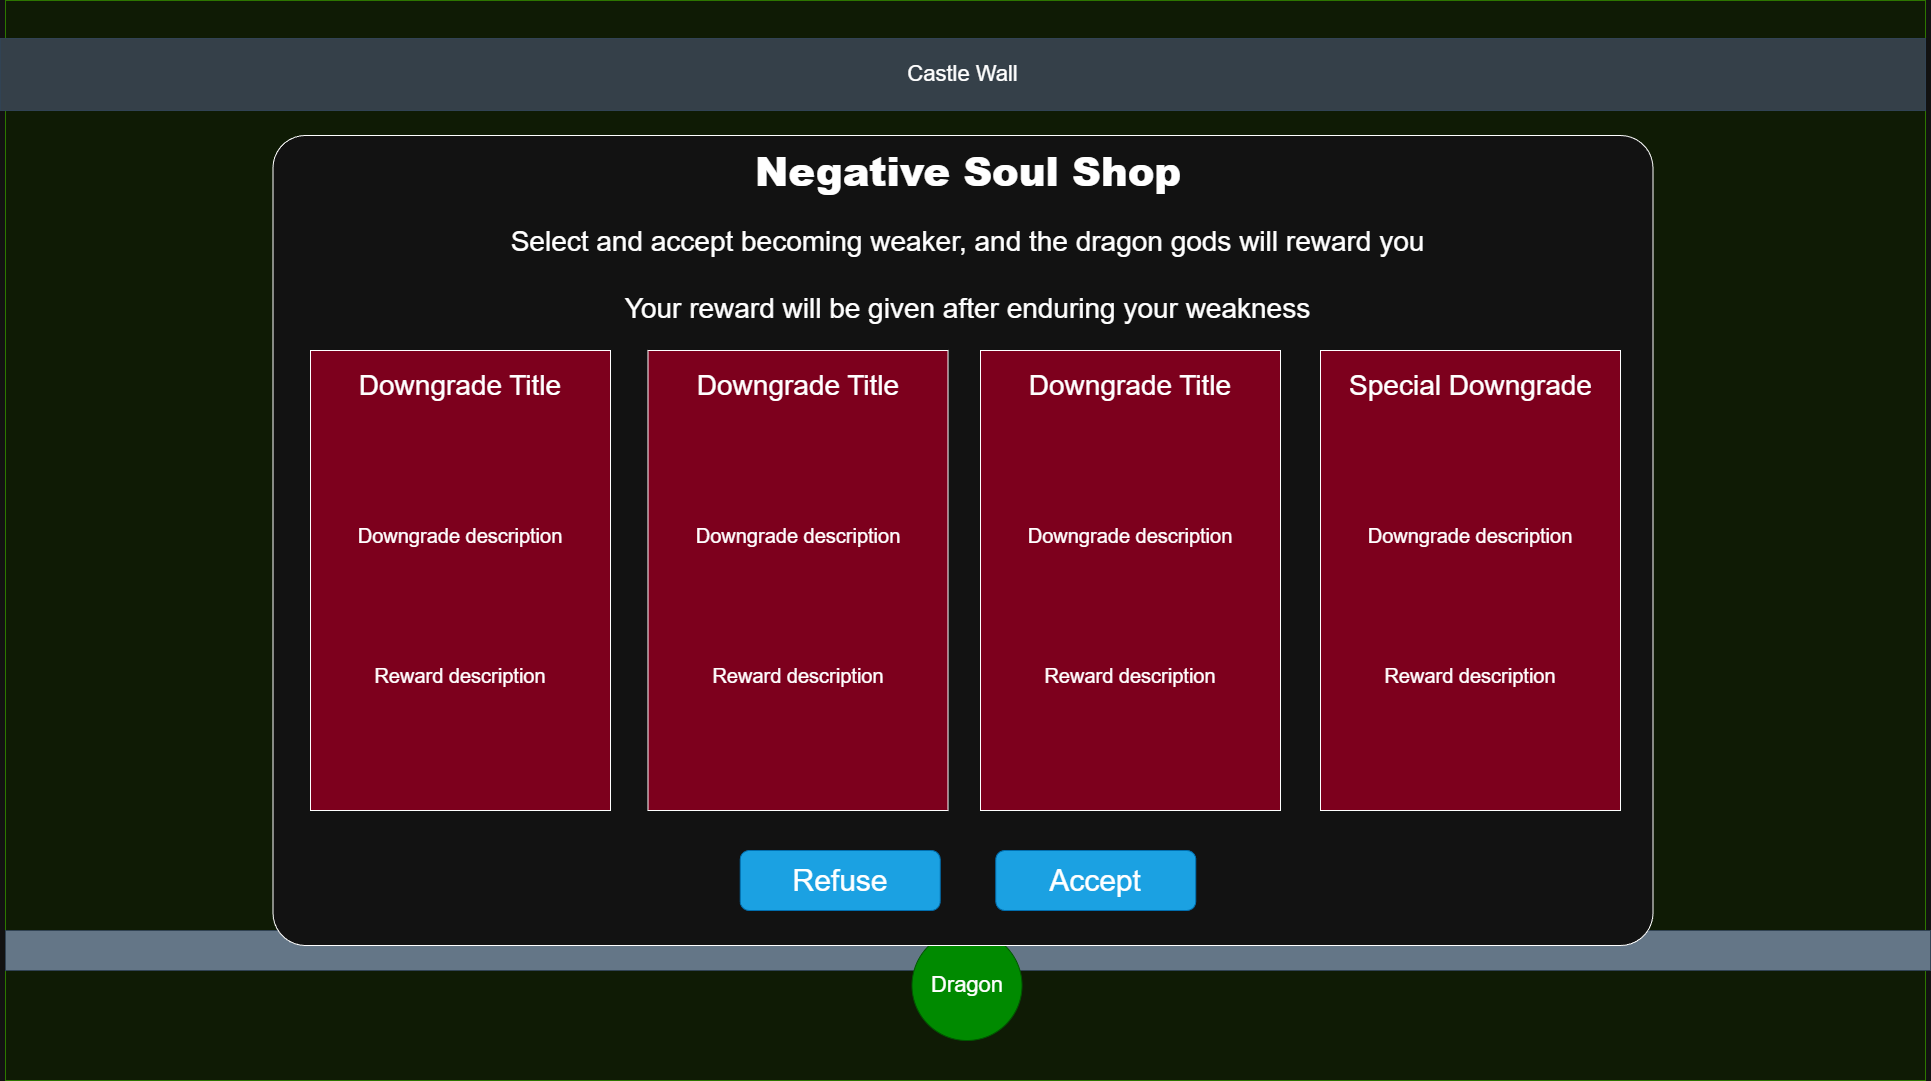

The diagram above was exported from draw.io. Its source (the exported page's mxGraphModel, read from the mxfile embedded in the PNG):
<mxGraphModel dx="2431" dy="1413" grid="1" gridSize="10" guides="1" tooltips="1" connect="1" arrows="1" fold="1" page="1" pageScale="1" pageWidth="850" pageHeight="1100" math="0" shadow="0">
  <root>
    <mxCell id="0" />
    <mxCell id="1" parent="0" />
    <mxCell id="CcCFmFb6HhYxfLcrqnyz-1" parent="1" style="rounded=0;whiteSpace=wrap;html=1;fillColor=#0F1B05;fontColor=#ffffff;strokeColor=#2D7600;" value="" vertex="1">
      <mxGeometry height="1080" width="1920" x="815" y="590" as="geometry" />
    </mxCell>
    <mxCell id="CcCFmFb6HhYxfLcrqnyz-2" parent="1" style="rounded=0;whiteSpace=wrap;html=1;fillColor=#354049;fontColor=#ffffff;strokeColor=#314354;" value="&lt;font style=&quot;font-size: 22px;&quot;&gt;Castle Wall&lt;/font&gt;" vertex="1">
      <mxGeometry height="72" width="1925" x="810" y="628" as="geometry" />
    </mxCell>
    <mxCell id="CcCFmFb6HhYxfLcrqnyz-3" parent="1" style="rounded=0;whiteSpace=wrap;html=1;fillColor=#647687;fontColor=#ffffff;strokeColor=#314354;" value="&lt;font style=&quot;font-size: 22px;&quot;&gt;Castle&lt;/font&gt;" vertex="1">
      <mxGeometry height="40" width="1925" x="815" y="1520" as="geometry" />
    </mxCell>
    <mxCell id="CcCFmFb6HhYxfLcrqnyz-4" parent="1" style="ellipse;whiteSpace=wrap;html=1;aspect=fixed;fillColor=#008a00;fontColor=#ffffff;strokeColor=#005700;" value="&lt;span style=&quot;font-size: 22px;&quot;&gt;Dragon&lt;/span&gt;" vertex="1">
      <mxGeometry height="110" width="110" x="1721.5" y="1520" as="geometry" />
    </mxCell>
    <mxCell id="CcCFmFb6HhYxfLcrqnyz-5" parent="1" style="rounded=1;whiteSpace=wrap;html=1;arcSize=4;" value="" vertex="1">
      <mxGeometry height="810" width="1380" x="1082.5" y="725" as="geometry" />
    </mxCell>
    <mxCell id="CcCFmFb6HhYxfLcrqnyz-6" parent="1" style="text;html=1;whiteSpace=wrap;strokeColor=none;fillColor=none;align=center;verticalAlign=middle;rounded=0;" value="&lt;h1&gt;&lt;font style=&quot;font-size: 40px;&quot;&gt;&lt;b style=&quot;&quot;&gt;Negative Soul Shop&lt;/b&gt;&lt;/font&gt;&lt;/h1&gt;" vertex="1">
      <mxGeometry height="50" width="455.62" x="1549.69" y="735" as="geometry" />
    </mxCell>
    <mxCell id="CcCFmFb6HhYxfLcrqnyz-7" parent="1" style="rounded=1;whiteSpace=wrap;html=1;fillColor=#7D001D;fontColor=#ffffff;strokeColor=#FFFFFF;arcSize=0;" value="" vertex="1">
      <mxGeometry height="460" width="300" x="1120" y="940" as="geometry" />
    </mxCell>
    <mxCell id="CcCFmFb6HhYxfLcrqnyz-8" parent="1" style="text;html=1;whiteSpace=wrap;strokeColor=none;fillColor=none;align=center;verticalAlign=middle;rounded=0;" value="&lt;font style=&quot;font-size: 28px;&quot;&gt;Downgrade Title&lt;/font&gt;" vertex="1">
      <mxGeometry height="30" width="230" x="1155" y="960" as="geometry" />
    </mxCell>
    <mxCell id="CcCFmFb6HhYxfLcrqnyz-9" parent="1" style="text;html=1;whiteSpace=wrap;strokeColor=none;fillColor=none;align=center;verticalAlign=middle;rounded=0;" value="&lt;font style=&quot;font-size: 20px;&quot;&gt;Downgrade description&lt;/font&gt;" vertex="1">
      <mxGeometry height="30" width="230" x="1155" y="1110" as="geometry" />
    </mxCell>
    <mxCell id="CcCFmFb6HhYxfLcrqnyz-10" parent="1" style="text;html=1;whiteSpace=wrap;strokeColor=none;fillColor=none;align=center;verticalAlign=middle;rounded=0;" value="&lt;font style=&quot;font-size: 20px;&quot;&gt;Reward description&lt;/font&gt;" vertex="1">
      <mxGeometry height="30" width="230" x="1155" y="1250" as="geometry" />
    </mxCell>
    <mxCell id="CcCFmFb6HhYxfLcrqnyz-11" parent="1" style="text;html=1;whiteSpace=wrap;strokeColor=none;fillColor=none;align=center;verticalAlign=middle;rounded=0;" value="&lt;div&gt;&lt;span style=&quot;font-size: 28px;&quot;&gt;Select and accept becoming weaker, and the dragon gods will reward you&lt;/span&gt;&lt;/div&gt;&lt;div&gt;&lt;span style=&quot;font-size: 28px;&quot;&gt;&lt;br&gt;&lt;/span&gt;&lt;/div&gt;&lt;div&gt;&lt;span style=&quot;font-size: 28px;&quot;&gt;Your reward will be given after enduring your weakness&lt;/span&gt;&lt;/div&gt;" vertex="1">
      <mxGeometry height="110" width="1047" x="1254" y="810" as="geometry" />
    </mxCell>
    <mxCell id="CcCFmFb6HhYxfLcrqnyz-12" parent="1" style="rounded=1;whiteSpace=wrap;html=1;align=center;fillColor=#1ba1e2;fontColor=#ffffff;strokeColor=#006EAF;" value="&lt;span style=&quot;font-size: 30px;&quot;&gt;Refuse&lt;/span&gt;" vertex="1">
      <mxGeometry height="60" width="200" x="1549.69" y="1440" as="geometry" />
    </mxCell>
    <mxCell id="CcCFmFb6HhYxfLcrqnyz-13" parent="1" style="rounded=1;whiteSpace=wrap;html=1;align=center;fillColor=#1ba1e2;fontColor=#ffffff;strokeColor=#006EAF;" value="&lt;span style=&quot;font-size: 30px;&quot;&gt;Accept&lt;/span&gt;" vertex="1">
      <mxGeometry height="60" width="200" x="1805.31" y="1440" as="geometry" />
    </mxCell>
    <mxCell id="CcCFmFb6HhYxfLcrqnyz-14" parent="1" style="rounded=1;whiteSpace=wrap;html=1;fillColor=#7D001D;fontColor=#ffffff;strokeColor=#FFFFFF;arcSize=0;" value="" vertex="1">
      <mxGeometry height="460" width="300" x="1457.5" y="940" as="geometry" />
    </mxCell>
    <mxCell id="CcCFmFb6HhYxfLcrqnyz-15" parent="1" style="text;html=1;whiteSpace=wrap;strokeColor=none;fillColor=none;align=center;verticalAlign=middle;rounded=0;" value="&lt;font style=&quot;font-size: 28px;&quot;&gt;Downgrade Title&lt;/font&gt;" vertex="1">
      <mxGeometry height="30" width="230" x="1492.5" y="960" as="geometry" />
    </mxCell>
    <mxCell id="CcCFmFb6HhYxfLcrqnyz-16" parent="1" style="text;html=1;whiteSpace=wrap;strokeColor=none;fillColor=none;align=center;verticalAlign=middle;rounded=0;" value="&lt;font style=&quot;font-size: 20px;&quot;&gt;Downgrade description&lt;/font&gt;" vertex="1">
      <mxGeometry height="30" width="230" x="1492.5" y="1110" as="geometry" />
    </mxCell>
    <mxCell id="CcCFmFb6HhYxfLcrqnyz-17" parent="1" style="text;html=1;whiteSpace=wrap;strokeColor=none;fillColor=none;align=center;verticalAlign=middle;rounded=0;" value="&lt;font style=&quot;font-size: 20px;&quot;&gt;Reward description&lt;/font&gt;" vertex="1">
      <mxGeometry height="30" width="230" x="1492.5" y="1250" as="geometry" />
    </mxCell>
    <mxCell id="CcCFmFb6HhYxfLcrqnyz-18" parent="1" style="rounded=1;whiteSpace=wrap;html=1;fillColor=#7D001D;fontColor=#ffffff;strokeColor=#FFFFFF;arcSize=0;" value="" vertex="1">
      <mxGeometry height="460" width="300" x="1790" y="940" as="geometry" />
    </mxCell>
    <mxCell id="CcCFmFb6HhYxfLcrqnyz-19" parent="1" style="text;html=1;whiteSpace=wrap;strokeColor=none;fillColor=none;align=center;verticalAlign=middle;rounded=0;" value="&lt;font style=&quot;font-size: 28px;&quot;&gt;Downgrade Title&lt;/font&gt;" vertex="1">
      <mxGeometry height="30" width="230" x="1825" y="960" as="geometry" />
    </mxCell>
    <mxCell id="CcCFmFb6HhYxfLcrqnyz-20" parent="1" style="text;html=1;whiteSpace=wrap;strokeColor=none;fillColor=none;align=center;verticalAlign=middle;rounded=0;" value="&lt;font style=&quot;font-size: 20px;&quot;&gt;Downgrade description&lt;/font&gt;" vertex="1">
      <mxGeometry height="30" width="230" x="1825" y="1110" as="geometry" />
    </mxCell>
    <mxCell id="CcCFmFb6HhYxfLcrqnyz-21" parent="1" style="text;html=1;whiteSpace=wrap;strokeColor=none;fillColor=none;align=center;verticalAlign=middle;rounded=0;" value="&lt;font style=&quot;font-size: 20px;&quot;&gt;Reward description&lt;/font&gt;" vertex="1">
      <mxGeometry height="30" width="230" x="1825" y="1250" as="geometry" />
    </mxCell>
    <mxCell id="CcCFmFb6HhYxfLcrqnyz-22" parent="1" style="rounded=1;whiteSpace=wrap;html=1;fillColor=#7D001D;fontColor=#ffffff;strokeColor=#FFFFFF;arcSize=0;" value="" vertex="1">
      <mxGeometry height="460" width="300" x="2130" y="940" as="geometry" />
    </mxCell>
    <mxCell id="CcCFmFb6HhYxfLcrqnyz-23" parent="1" style="text;html=1;whiteSpace=wrap;strokeColor=none;fillColor=none;align=center;verticalAlign=middle;rounded=0;" value="&lt;span style=&quot;font-size: 28px;&quot;&gt;Special Downgrade&lt;/span&gt;" vertex="1">
      <mxGeometry height="30" width="245" x="2157.5" y="960" as="geometry" />
    </mxCell>
    <mxCell id="CcCFmFb6HhYxfLcrqnyz-24" parent="1" style="text;html=1;whiteSpace=wrap;strokeColor=none;fillColor=none;align=center;verticalAlign=middle;rounded=0;" value="&lt;font style=&quot;font-size: 20px;&quot;&gt;Downgrade description&lt;/font&gt;" vertex="1">
      <mxGeometry height="30" width="230" x="2165" y="1110" as="geometry" />
    </mxCell>
    <mxCell id="CcCFmFb6HhYxfLcrqnyz-25" parent="1" style="text;html=1;whiteSpace=wrap;strokeColor=none;fillColor=none;align=center;verticalAlign=middle;rounded=0;" value="&lt;font style=&quot;font-size: 20px;&quot;&gt;Reward description&lt;/font&gt;" vertex="1">
      <mxGeometry height="30" width="230" x="2165" y="1250" as="geometry" />
    </mxCell>
  </root>
</mxGraphModel>